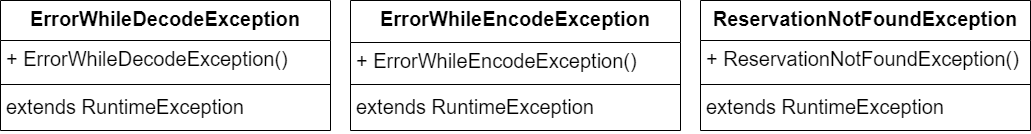

The diagram above was exported from draw.io. Its source (the exported page's mxGraphModel, read from the mxfile embedded in the PNG):
<mxGraphModel dx="2954" dy="1244" grid="1" gridSize="10" guides="1" tooltips="1" connect="1" arrows="1" fold="1" page="1" pageScale="1" pageWidth="827" pageHeight="1169" math="0" shadow="0">
  <root>
    <mxCell id="0" />
    <mxCell id="1" parent="0" />
    <mxCell id="UgH2sunrxpLb3iXX2nrT-1" value="ErrorWhileDecodeException" style="swimlane;fontStyle=1;align=center;verticalAlign=top;childLayout=stackLayout;horizontal=1;startSize=40;horizontalStack=0;resizeParent=1;resizeParentMax=0;resizeLast=0;collapsible=1;marginBottom=0;whiteSpace=wrap;html=1;fontSize=20;" parent="1" vertex="1">
      <mxGeometry x="40" y="388" width="330" height="130" as="geometry" />
    </mxCell>
    <mxCell id="UgH2sunrxpLb3iXX2nrT-2" value="+ ErrorWhileDecodeException()" style="text;strokeColor=none;fillColor=none;align=left;verticalAlign=top;spacingLeft=4;spacingRight=4;overflow=hidden;rotatable=0;points=[[0,0.5],[1,0.5]];portConstraint=eastwest;whiteSpace=wrap;html=1;fontSize=20;" parent="UgH2sunrxpLb3iXX2nrT-1" vertex="1">
      <mxGeometry y="40" width="330" height="40" as="geometry" />
    </mxCell>
    <mxCell id="UgH2sunrxpLb3iXX2nrT-3" value="" style="line;strokeWidth=1;fillColor=none;align=left;verticalAlign=middle;spacingTop=-1;spacingLeft=3;spacingRight=3;rotatable=0;labelPosition=right;points=[];portConstraint=eastwest;strokeColor=inherit;fontSize=20;" parent="UgH2sunrxpLb3iXX2nrT-1" vertex="1">
      <mxGeometry y="80" width="330" height="8" as="geometry" />
    </mxCell>
    <mxCell id="UgH2sunrxpLb3iXX2nrT-4" value="extends RuntimeException" style="text;strokeColor=none;fillColor=none;align=left;verticalAlign=top;spacingLeft=4;spacingRight=4;overflow=hidden;rotatable=0;points=[[0,0.5],[1,0.5]];portConstraint=eastwest;whiteSpace=wrap;html=1;fontSize=20;" parent="UgH2sunrxpLb3iXX2nrT-1" vertex="1">
      <mxGeometry y="88" width="330" height="42" as="geometry" />
    </mxCell>
    <mxCell id="UgH2sunrxpLb3iXX2nrT-5" value="ErrorWhileEncodeException" style="swimlane;fontStyle=1;align=center;verticalAlign=top;childLayout=stackLayout;horizontal=1;startSize=42;horizontalStack=0;resizeParent=1;resizeParentMax=0;resizeLast=0;collapsible=1;marginBottom=0;whiteSpace=wrap;html=1;fontSize=20;" parent="1" vertex="1">
      <mxGeometry x="390" y="388" width="330" height="130" as="geometry" />
    </mxCell>
    <mxCell id="UgH2sunrxpLb3iXX2nrT-6" value="+ ErrorWhileEncodeException()" style="text;strokeColor=none;fillColor=none;align=left;verticalAlign=top;spacingLeft=4;spacingRight=4;overflow=hidden;rotatable=0;points=[[0,0.5],[1,0.5]];portConstraint=eastwest;whiteSpace=wrap;html=1;fontSize=20;" parent="UgH2sunrxpLb3iXX2nrT-5" vertex="1">
      <mxGeometry y="42" width="330" height="38" as="geometry" />
    </mxCell>
    <mxCell id="UgH2sunrxpLb3iXX2nrT-7" value="" style="line;strokeWidth=1;fillColor=none;align=left;verticalAlign=middle;spacingTop=-1;spacingLeft=3;spacingRight=3;rotatable=0;labelPosition=right;points=[];portConstraint=eastwest;strokeColor=inherit;fontSize=20;" parent="UgH2sunrxpLb3iXX2nrT-5" vertex="1">
      <mxGeometry y="80" width="330" height="8" as="geometry" />
    </mxCell>
    <mxCell id="UgH2sunrxpLb3iXX2nrT-8" value="extends RuntimeException" style="text;strokeColor=none;fillColor=none;align=left;verticalAlign=top;spacingLeft=4;spacingRight=4;overflow=hidden;rotatable=0;points=[[0,0.5],[1,0.5]];portConstraint=eastwest;whiteSpace=wrap;html=1;fontSize=20;" parent="UgH2sunrxpLb3iXX2nrT-5" vertex="1">
      <mxGeometry y="88" width="330" height="42" as="geometry" />
    </mxCell>
    <mxCell id="n8KBZcAG44WkjsQiBkH4-1" value="ReservationNotFoundException" style="swimlane;fontStyle=1;align=center;verticalAlign=top;childLayout=stackLayout;horizontal=1;startSize=40;horizontalStack=0;resizeParent=1;resizeParentMax=0;resizeLast=0;collapsible=1;marginBottom=0;whiteSpace=wrap;html=1;fontSize=20;" vertex="1" parent="1">
      <mxGeometry x="740" y="388" width="330" height="130" as="geometry" />
    </mxCell>
    <mxCell id="n8KBZcAG44WkjsQiBkH4-2" value="+ ReservationNotFoundException()" style="text;strokeColor=none;fillColor=none;align=left;verticalAlign=top;spacingLeft=4;spacingRight=4;overflow=hidden;rotatable=0;points=[[0,0.5],[1,0.5]];portConstraint=eastwest;whiteSpace=wrap;html=1;fontSize=20;" vertex="1" parent="n8KBZcAG44WkjsQiBkH4-1">
      <mxGeometry y="40" width="330" height="40" as="geometry" />
    </mxCell>
    <mxCell id="n8KBZcAG44WkjsQiBkH4-3" value="" style="line;strokeWidth=1;fillColor=none;align=left;verticalAlign=middle;spacingTop=-1;spacingLeft=3;spacingRight=3;rotatable=0;labelPosition=right;points=[];portConstraint=eastwest;strokeColor=inherit;fontSize=20;" vertex="1" parent="n8KBZcAG44WkjsQiBkH4-1">
      <mxGeometry y="80" width="330" height="8" as="geometry" />
    </mxCell>
    <mxCell id="n8KBZcAG44WkjsQiBkH4-4" value="extends RuntimeException" style="text;strokeColor=none;fillColor=none;align=left;verticalAlign=top;spacingLeft=4;spacingRight=4;overflow=hidden;rotatable=0;points=[[0,0.5],[1,0.5]];portConstraint=eastwest;whiteSpace=wrap;html=1;fontSize=20;" vertex="1" parent="n8KBZcAG44WkjsQiBkH4-1">
      <mxGeometry y="88" width="330" height="42" as="geometry" />
    </mxCell>
  </root>
</mxGraphModel>